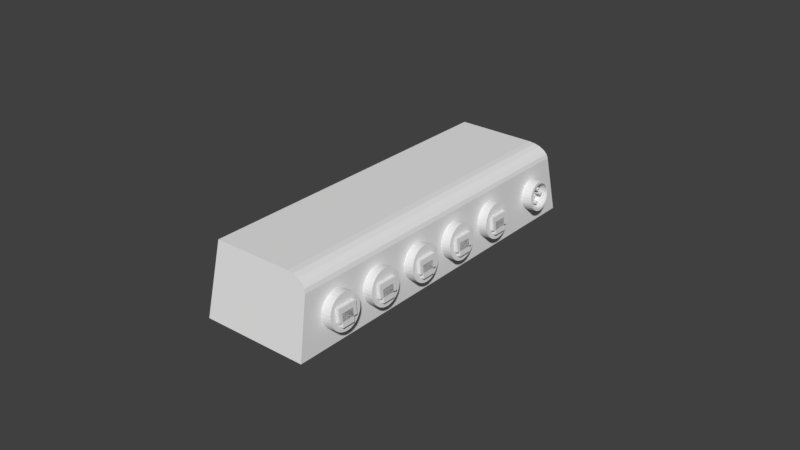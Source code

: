 # Source: gms10_port_expander.blend  (saved by Blender 2.79.0; exported with 4.5.12 LTS)
import bpy
from mathutils import Matrix  # noqa: F401  (used for matrix-valued properties, if any)

bpy.ops.wm.read_factory_settings(use_empty=True)
scene = bpy.context.scene
scene.name = 'Scene'

# ---- collections
col_collection_1 = bpy.data.collections.new('Collection 1'); scene.collection.children.link(col_collection_1)

# ---- world
world_world = bpy.data.worlds.new('World'); scene.world = world_world
world_world.color = (0.05088, 0.05088, 0.05088)
world_world.use_sun_shadow = False
world_world.sun_shadow_jitter_overblur = 0.0
world_world.cycles.sampling_method = 'MANUAL'

# ---- meshes
me_cylinder = bpy.data.meshes.new('Cylinder')
me_cylinder.from_pydata([(0.4249, 0.121, -1.189), (0.4249, -0.6236, -1.189), (0.4249, 0.121, -0.444), (0.4249, -0.6236, -0.444), (-0.3197, 0.121, -1.189), (-0.3197, -0.6236, -1.189), (-0.3197, 0.121, -0.444), (-0.3197, -0.6236, -0.444), (0.4249, 0.121, -1.189), (0.4249, 0.121, -0.444), (-0.3197, 0.121, -1.189), (-0.3197, 0.121, -0.444), (0.6252, 0.4254, -1.189), (0.6252, -0.3192, -1.189), (0.6252, 0.4254, -0.444), (0.6252, -0.3192, -0.444), (-0.5424, 0.4254, -1.189), (-0.5424, -0.3192, -1.189), (-0.5424, 0.4254, -0.444), (-0.5424, -0.3192, -0.444), (-0.3197, -0.3192, -0.444), (-0.3197, -0.3192, -1.189), (0.4249, -0.3192, -1.189), (0.4249, -0.3192, -0.444), (-0.01543, -0.3192, -0.444), (0.1206, -0.3192, -1.189), (0.0, 1.0, -1.0), (0.0, 1.0, 1.0), (0.1951, 0.9808, -1.0), (0.1951, 0.9808, 1.0), (0.3827, 0.9239, -1.0), (0.3827, 0.9239, 1.0), (0.5556, 0.8315, -1.0), (0.5556, 0.8315, 1.0), (0.7071, 0.7071, -1.0), (0.7071, 0.7071, 1.0), (0.8315, 0.5556, -1.0), (0.8315, 0.5556, 1.0), (0.9239, 0.3827, -1.0), (0.9239, 0.3827, 1.0), (0.9808, 0.1951, -1.0), (0.9808, 0.1951, 1.0), (1.0, 7.55e-08, -1.0), (1.0, 7.55e-08, 1.0), (0.9808, -0.1951, -1.0), (0.9808, -0.1951, 1.0), (0.9239, -0.3827, -1.0), (0.9239, -0.3827, 1.0), (0.8315, -0.5556, -1.0), (0.8315, -0.5556, 1.0), (0.7071, -0.7071, -1.0), (0.7071, -0.7071, 1.0), (0.5556, -0.8315, -1.0), (0.5556, -0.8315, 1.0), (0.3827, -0.9239, -1.0), (0.3827, -0.9239, 1.0), (0.1951, -0.9808, -1.0), (0.1951, -0.9808, 1.0), (-3.258e-07, -1.0, -1.0), (-3.258e-07, -1.0, 1.0), (-0.1951, -0.9808, -1.0), (-0.1951, -0.9808, 1.0), (-0.3827, -0.9239, -1.0), (-0.3827, -0.9239, 1.0), (-0.5556, -0.8315, -1.0), (-0.5556, -0.8315, 1.0), (-0.7071, -0.7071, -1.0), (-0.7071, -0.7071, 1.0), (-0.8315, -0.5556, -1.0), (-0.8315, -0.5556, 1.0), (-0.9239, -0.3827, -1.0), (-0.9239, -0.3827, 1.0), (-0.9808, -0.1951, -1.0), (-0.9808, -0.1951, 1.0), (-1.0, 9.656e-07, -1.0), (-1.0, 9.656e-07, 1.0), (-0.9808, 0.1951, -1.0), (-0.9808, 0.1951, 1.0), (-0.9239, 0.3827, -1.0), (-0.9239, 0.3827, 1.0), (-0.8315, 0.5556, -1.0), (-0.8315, 0.5556, 1.0), (-0.7071, 0.7071, -1.0), (-0.7071, 0.7071, 1.0), (-0.5556, 0.8315, -1.0), (-0.5556, 0.8315, 1.0), (-0.3827, 0.9239, -1.0), (-0.3827, 0.9239, 1.0), (-0.1951, 0.9808, -1.0), (-0.1951, 0.9808, 1.0), (-0.5424, -0.3192, -1.0), (-0.5424, -0.1307, -1.0), (-0.5424, 0.4254, -1.0), (-0.3197, 0.121, -1.0), (-0.3197, -0.6236, -1.0), (-0.3197, -0.3192, -1.0), (0.4249, -0.6236, -1.0), (0.6252, 0.4254, -1.0), (0.4249, 0.121, -1.0), (0.6252, -0.3192, -1.0), (0.4249, -0.3192, -1.0), (-15.95, 0.4474, -0.9303), (-15.95, 0.4474, 0.8366), (-15.93, 0.4457, -0.9303), (-15.93, 0.4457, 0.8366), (-15.92, 0.4407, -0.9303), (-15.92, 0.4407, 0.8366), (-15.9, 0.4326, -0.9303), (-15.9, 0.4326, 0.8366), (-15.89, 0.4217, -0.9303), (-15.89, 0.4217, 0.8366), (-15.88, 0.4084, -0.9303), (-15.88, 0.4084, 0.8366), (-15.87, 0.3933, -0.9303), (-15.87, 0.3933, 0.8366), (-15.86, 0.3768, -0.9303), (-15.86, 0.3768, 0.8366), (-15.86, 0.3597, -0.9303), (-15.86, 0.3597, 0.8366), (-15.86, 0.3426, -0.9303), (-15.86, 0.3426, 0.8366), (-15.87, 0.3262, -0.9303), (-15.87, 0.3262, 0.8366), (-15.88, 0.311, -0.9303), (-15.88, 0.311, 0.8366), (-15.89, 0.2977, -0.9303), (-15.89, 0.2977, 0.8366), (-15.9, 0.2868, -0.9303), (-15.9, 0.2868, 0.8366), (-15.92, 0.2787, -0.9303), (-15.92, 0.2787, 0.8366), (-15.93, 0.2737, -0.9303), (-15.93, 0.2737, 0.8366), (-15.95, 0.272, -0.9303), (-15.95, 0.272, 0.8366), (-15.97, 0.2737, -0.9303), (-15.97, 0.2737, 0.8366), (-15.98, 0.2787, -0.9303), (-15.98, 0.2787, 0.8366), (-16.0, 0.2868, -0.9303), (-16.0, 0.2868, 0.8366), (-16.01, 0.2977, -0.9303), (-16.01, 0.2977, 0.8366), (-16.02, 0.311, -0.9303), (-16.02, 0.311, 0.8366), (-16.03, 0.3262, -0.9303), (-16.03, 0.3262, 0.8366), (-16.04, 0.3426, -0.9303), (-16.04, 0.3426, 0.8366), (-16.04, 0.3597, -0.9303), (-16.04, 0.3597, 0.8366), (-16.04, 0.3768, -0.9303), (-16.04, 0.3768, 0.8366), (-16.03, 0.3933, -0.9303), (-16.03, 0.3933, 0.8366), (-16.02, 0.4084, -0.9303), (-16.02, 0.4084, 0.8366), (-16.01, 0.4217, -0.9303), (-16.01, 0.4217, 0.8366), (-16.0, 0.4326, -0.9303), (-16.0, 0.4326, 0.8366), (-15.98, 0.4407, -0.9303), (-15.98, 0.4407, 0.8366), (-15.97, 0.4457, -0.9303), (-15.97, 0.4457, 0.8366), (-15.88, 0.8541, -1.055), (-15.88, 0.8541, 0.6521), (-15.72, 0.8377, -1.055), (-15.72, 0.8377, 0.6521), (-15.55, 0.7891, -1.055), (-15.55, 0.7891, 0.6521), (-15.41, 0.7102, -1.055), (-15.41, 0.7102, 0.6521), (-15.28, 0.6041, -1.055), (-15.28, 0.6041, 0.6521), (-15.17, 0.4747, -1.055), (-15.17, 0.4747, 0.6521), (-15.09, 0.3271, -1.055), (-15.09, 0.3271, 0.6521), (-15.04, 0.1669, -1.055), (-15.04, 0.1669, 0.6521), (-15.03, 0.0003772, -1.055), (-15.03, 0.0003772, 0.6521), (-15.04, -0.1662, -1.055), (-15.04, -0.1662, 0.6521), (-15.09, -0.3263, -1.055), (-15.09, -0.3263, 0.6521), (-15.17, -0.4739, -1.055), (-15.17, -0.4739, 0.6521), (-15.28, -0.6033, -1.055), (-15.28, -0.6033, 0.6521), (-15.41, -0.7095, -1.055), (-15.41, -0.7095, 0.6521), (-15.55, -0.7884, -1.055), (-15.55, -0.7884, 0.6521), (-15.72, -0.8369, -1.055), (-15.72, -0.8369, 0.6521), (-15.88, -0.8533, -1.055), (-15.88, -0.8533, 0.6521), (-16.05, -0.8369, -1.055), (-16.05, -0.8369, 0.6521), (-16.21, -0.7884, -1.055), (-16.21, -0.7884, 0.6521), (-16.36, -0.7095, -1.055), (-16.36, -0.7095, 0.6521), (-16.49, -0.6033, -1.055), (-16.49, -0.6033, 0.6521), (-16.59, -0.4739, -1.055), (-16.59, -0.4739, 0.6521), (-16.67, -0.3263, -1.055), (-16.67, -0.3263, 0.6521), (-16.72, -0.1662, -1.055), (-16.72, -0.1662, 0.6521), (-16.74, 0.000378, -1.055), (-16.74, 0.0003779, 0.6521), (-16.72, 0.1669, -1.055), (-16.72, 0.1669, 0.6521), (-16.67, 0.3271, -1.055), (-16.67, 0.3271, 0.6521), (-16.59, 0.4747, -1.055), (-16.59, 0.4747, 0.6521), (-16.49, 0.6041, -1.055), (-16.49, 0.6041, 0.6521), (-16.36, 0.7102, -1.055), (-16.36, 0.7102, 0.6521), (-16.21, 0.7891, -1.055), (-16.21, 0.7891, 0.6521), (-16.05, 0.8377, -1.055), (-16.05, 0.8377, 0.6521), (-15.32, -0.4041, 0.6521), (-15.32, -0.4041, -1.055), (-15.91, 0.6946, 0.6521), (-15.91, 0.6946, -1.055), (-16.05, 0.681, 0.6521), (-16.05, 0.681, -1.055), (-16.18, 0.6408, 0.6521), (-16.18, 0.6408, -1.055), (-16.56, -0.282, 0.6521), (-16.56, -0.282, -1.055), (-16.5, -0.4041, 0.6521), (-16.5, -0.4041, -1.055), (-16.6, -0.1495, 0.6521), (-16.6, -0.1495, -1.055), (-16.41, -0.5111, 0.6521), (-16.41, -0.5111, -1.055), (-16.05, -0.7044, 0.6521), (-16.05, -0.7044, -1.055), (-15.91, -0.718, 0.6521), (-15.91, -0.718, -1.055), (-16.18, -0.6642, 0.6521), (-16.18, -0.6642, -1.055), (-15.22, 0.1261, 0.6521), (-15.22, 0.1261, -1.055), (-15.52, 0.5756, 0.6521), (-15.52, 0.5756, -1.055), (-15.2, -0.0117, 0.6521), (-15.2, -0.0117, -1.055), (-15.26, 0.2586, 0.6521), (-15.26, 0.2586, -1.055), (-15.77, -0.7044, 0.6521), (-15.77, -0.7044, -1.055), (-16.41, 0.4877, 0.6521), (-16.41, 0.4877, -1.055), (-16.3, 0.5756, 0.6521), (-16.3, 0.5756, -1.055), (-16.5, 0.3807, 0.6521), (-16.5, 0.3807, -1.055), (-15.22, -0.1495, 0.6521), (-15.22, -0.1495, -1.055), (-15.52, -0.599, 0.6521), (-15.52, -0.599, -1.055), (-15.41, -0.5111, 0.6521), (-15.41, -0.5111, -1.055), (-15.26, -0.282, 0.6521), (-15.26, -0.282, -1.055), (-16.62, -0.0117, 0.6521), (-16.62, -0.0117, -1.055), (-16.3, -0.599, 0.6521), (-16.3, -0.599, -1.055), (-16.6, 0.1261, 0.6521), (-16.6, 0.1261, -1.055), (-15.41, 0.4877, 0.6521), (-15.41, 0.4877, -1.055), (-15.64, -0.6642, 0.6521), (-15.64, -0.6642, -1.055), (-15.32, 0.3807, 0.6521), (-15.32, 0.3807, -1.055), (-16.56, 0.2586, 0.6521), (-16.56, 0.2586, -1.055), (-15.64, 0.6408, 0.6521), (-15.64, 0.6408, -1.055), (-15.77, 0.681, 0.6521), (-15.77, 0.681, -1.055), (-18.24, -1.201, 5.755), (-17.46, 2.812, 5.173), (-18.24, -1.738, -0.3815), (2.53, -1.201, 5.755), (1.753, 2.812, 5.173), (2.53, -1.738, -0.3815), (-17.46, 2.414, 0.624), (-17.6, 1.57, -0.4821), (-17.47, 2.347, 0.2763), (-17.49, 2.213, -0.03514), (-17.52, 2.027, -0.2798), (-17.56, 1.805, -0.4338), (1.896, 1.57, -0.4821), (1.753, 2.414, 0.624), (1.852, 1.805, -0.4338), (1.812, 2.027, -0.2798), (1.781, 2.213, -0.03514), (1.76, 2.347, 0.2763), (-15.56, 0.08761, -0.8988), (-15.56, 0.08761, 0.868), (-15.55, 0.08593, -0.8988), (-15.55, 0.08593, 0.868), (-15.53, 0.08094, -0.8988), (-15.53, 0.08094, 0.868), (-15.52, 0.07283, -0.8988), (-15.52, 0.07283, 0.868), (-15.5, 0.06193, -0.8988), (-15.5, 0.06193, 0.868), (-15.49, 0.04865, -0.8988), (-15.49, 0.04865, 0.868), (-15.48, 0.03349, -0.8988), (-15.48, 0.03349, 0.868), (-15.48, 0.01704, -0.8988), (-15.48, 0.01704, 0.868), (-15.48, -5.846e-05, -0.8988), (-15.48, -5.847e-05, 0.868), (-15.48, -0.01716, -0.8988), (-15.48, -0.01716, 0.868), (-15.48, -0.03361, -0.8988), (-15.48, -0.03361, 0.868), (-15.49, -0.04876, -0.8988), (-15.49, -0.04876, 0.868), (-15.5, -0.06205, -0.8988), (-15.5, -0.06205, 0.868), (-15.52, -0.07295, -0.8988), (-15.52, -0.07295, 0.868), (-15.53, -0.08105, -0.8988), (-15.53, -0.08105, 0.868), (-15.55, -0.08604, -0.8988), (-15.55, -0.08604, 0.868), (-15.56, -0.08773, -0.8988), (-15.56, -0.08773, 0.868), (-15.58, -0.08604, -0.8988), (-15.58, -0.08604, 0.868), (-15.6, -0.08105, -0.8988), (-15.6, -0.08105, 0.868), (-15.61, -0.07295, -0.8988), (-15.61, -0.07295, 0.868), (-15.63, -0.06205, -0.8988), (-15.63, -0.06205, 0.868), (-15.64, -0.04876, -0.8988), (-15.64, -0.04876, 0.868), (-15.65, -0.03361, -0.8988), (-15.65, -0.03361, 0.868), (-15.65, -0.01716, -0.8988), (-15.65, -0.01716, 0.868), (-15.65, -5.838e-05, -0.8988), (-15.65, -5.839e-05, 0.868), (-15.65, 0.01704, -0.8988), (-15.65, 0.01704, 0.868), (-15.65, 0.03349, -0.8988), (-15.65, 0.03349, 0.868), (-15.64, 0.04865, -0.8988), (-15.64, 0.04865, 0.868), (-15.63, 0.06193, -0.8988), (-15.63, 0.06193, 0.868), (-15.61, 0.07284, -0.8988), (-15.61, 0.07284, 0.868), (-15.6, 0.08094, -0.8988), (-15.6, 0.08094, 0.868), (-15.58, 0.08593, -0.8988), (-15.58, 0.08593, 0.868), (-15.87, -0.3482, -0.8606), (-15.87, -0.3482, 0.9062), (-15.86, -0.3499, -0.8606), (-15.86, -0.3499, 0.9062), (-15.84, -0.3549, -0.8606), (-15.84, -0.3549, 0.9062), (-15.82, -0.363, -0.8606), (-15.82, -0.363, 0.9062), (-15.81, -0.3739, -0.8606), (-15.81, -0.3739, 0.9062), (-15.8, -0.3872, -0.8606), (-15.8, -0.3872, 0.9062), (-15.79, -0.4024, -0.8606), (-15.79, -0.4024, 0.9062), (-15.79, -0.4188, -0.8606), (-15.79, -0.4188, 0.9062), (-15.79, -0.4359, -0.8606), (-15.79, -0.4359, 0.9062), (-15.79, -0.453, -0.8606), (-15.79, -0.453, 0.9062), (-15.79, -0.4695, -0.8606), (-15.79, -0.4695, 0.9062), (-15.8, -0.4846, -0.8606), (-15.8, -0.4846, 0.9062), (-15.81, -0.4979, -0.8606), (-15.81, -0.4979, 0.9062), (-15.82, -0.5088, -0.8606), (-15.82, -0.5088, 0.9062), (-15.84, -0.5169, -0.8606), (-15.84, -0.5169, 0.9062), (-15.86, -0.5219, -0.8606), (-15.86, -0.5219, 0.9062), (-15.87, -0.5236, -0.8606), (-15.87, -0.5236, 0.9062), (-15.89, -0.5219, -0.8606), (-15.89, -0.5219, 0.9062), (-15.91, -0.5169, -0.8606), (-15.91, -0.5169, 0.9062), (-15.92, -0.5088, -0.8606), (-15.92, -0.5088, 0.9062), (-15.94, -0.4979, -0.8606), (-15.94, -0.4979, 0.9062), (-15.95, -0.4846, -0.8606), (-15.95, -0.4846, 0.9062), (-15.95, -0.4695, -0.8606), (-15.95, -0.4695, 0.9062), (-15.96, -0.453, -0.8606), (-15.96, -0.453, 0.9062), (-15.96, -0.4359, -0.8606), (-15.96, -0.4359, 0.9062), (-15.96, -0.4188, -0.8606), (-15.96, -0.4188, 0.9062), (-15.95, -0.4024, -0.8606), (-15.95, -0.4024, 0.9062), (-15.95, -0.3872, -0.8606), (-15.95, -0.3872, 0.9062), (-15.94, -0.3739, -0.8606), (-15.94, -0.3739, 0.9062), (-15.92, -0.363, -0.8606), (-15.92, -0.363, 0.9062), (-15.91, -0.3549, -0.8606), (-15.91, -0.3549, 0.9062), (-15.89, -0.3499, -0.8606), (-15.89, -0.3499, 0.9062), (-16.27, 0.06819, -0.8971), (-16.27, 0.06819, 0.8697), (-16.25, 0.06651, -0.8971), (-16.25, 0.06651, 0.8697), (-16.23, 0.06152, -0.8971), (-16.23, 0.06152, 0.8697), (-16.22, 0.05342, -0.8971), (-16.22, 0.05342, 0.8697), (-16.21, 0.04252, -0.8971), (-16.21, 0.04252, 0.8697), (-16.19, 0.02923, -0.8971), (-16.19, 0.02923, 0.8697), (-16.19, 0.01408, -0.8971), (-16.19, 0.01408, 0.8697), (-16.18, -0.00237, -0.8971), (-16.18, -0.00237, 0.8697), (-16.18, -0.01947, -0.8971), (-16.18, -0.01947, 0.8697), (-16.18, -0.03658, -0.8971), (-16.18, -0.03658, 0.8697), (-16.19, -0.05302, -0.8971), (-16.19, -0.05302, 0.8697), (-16.19, -0.06818, -0.8971), (-16.19, -0.06818, 0.8697), (-16.21, -0.08146, -0.8971), (-16.21, -0.08146, 0.8697), (-16.22, -0.09237, -0.8971), (-16.22, -0.09237, 0.8697), (-16.23, -0.1005, -0.8971), (-16.23, -0.1005, 0.8697), (-16.25, -0.1055, -0.8971), (-16.25, -0.1055, 0.8697), (-16.27, -0.1071, -0.8971), (-16.27, -0.1071, 0.8697), (-16.28, -0.1055, -0.8971), (-16.28, -0.1055, 0.8697), (-16.3, -0.1005, -0.8971), (-16.3, -0.1005, 0.8697), (-16.32, -0.09237, -0.8971), (-16.32, -0.09237, 0.8697), (-16.33, -0.08146, -0.8971), (-16.33, -0.08146, 0.8697), (-16.34, -0.06818, -0.8971), (-16.34, -0.06818, 0.8697), (-16.35, -0.05302, -0.8971), (-16.35, -0.05302, 0.8697), (-16.35, -0.03658, -0.8971), (-16.35, -0.03658, 0.8697), (-16.36, -0.01947, -0.8971), (-16.36, -0.01947, 0.8697), (-16.35, -0.00237, -0.8971), (-16.35, -0.00237, 0.8697), (-16.35, 0.01408, -0.8971), (-16.35, 0.01408, 0.8697), (-16.34, 0.02923, -0.8971), (-16.34, 0.02923, 0.8697), (-16.33, 0.04252, -0.8971), (-16.33, 0.04252, 0.8697), (-16.32, 0.05342, -0.8971), (-16.32, 0.05342, 0.8697), (-16.3, 0.06152, -0.8971), (-16.3, 0.06152, 0.8697), (-16.28, 0.06651, -0.8971), (-16.28, 0.06651, 0.8697), (-2.415, 0.121, -1.189), (-2.415, -0.6236, -1.189), (-2.415, 0.121, -0.444), (-2.415, -0.6236, -0.444), (-3.159, 0.121, -1.189), (-3.159, -0.6236, -1.189), (-3.159, 0.121, -0.444), (-3.159, -0.6236, -0.444), (-2.415, 0.121, -1.189), (-2.415, 0.121, -0.444), (-3.159, 0.121, -1.189), (-3.159, 0.121, -0.444), (-2.215, 0.4254, -1.189), (-2.215, -0.3192, -1.189), (-2.215, 0.4254, -0.444), (-2.215, -0.3192, -0.444), (-3.382, 0.4254, -1.189), (-3.382, -0.3192, -1.189), (-3.382, 0.4254, -0.444), (-3.382, -0.3192, -0.444), (-3.159, -0.3192, -0.444), (-3.159, -0.3192, -1.189), (-2.415, -0.3192, -1.189), (-2.415, -0.3192, -0.444), (-2.855, -0.3192, -0.444), (-2.719, -0.3192, -1.189), (-2.84, 1.0, -1.0), (-2.84, 1.0, 1.0), (-2.645, 0.9808, -1.0), (-2.645, 0.9808, 1.0), (-2.457, 0.9239, -1.0), (-2.457, 0.9239, 1.0), (-2.284, 0.8315, -1.0), (-2.284, 0.8315, 1.0), (-2.133, 0.7071, -1.0), (-2.133, 0.7071, 1.0), (-2.008, 0.5556, -1.0), (-2.008, 0.5556, 1.0), (-1.916, 0.3827, -1.0), (-1.916, 0.3827, 1.0), (-1.859, 0.1951, -1.0), (-1.859, 0.1951, 1.0), (-1.84, 1.426e-07, -1.0), (-1.84, 1.277e-07, 1.0), (-1.859, -0.1951, -1.0), (-1.859, -0.1951, 1.0), (-1.916, -0.3827, -1.0), (-1.916, -0.3827, 1.0), (-2.008, -0.5556, -1.0), (-2.008, -0.5556, 1.0), (-2.133, -0.7071, -1.0), (-2.133, -0.7071, 1.0), (-2.284, -0.8315, -1.0), (-2.284, -0.8315, 1.0), (-2.457, -0.9239, -1.0), (-2.457, -0.9239, 1.0), (-2.645, -0.9808, -1.0), (-2.645, -0.9808, 1.0), (-2.84, -1.0, -1.0), (-2.84, -1.0, 1.0), (-3.035, -0.9808, -1.0), (-3.035, -0.9808, 1.0), (-3.222, -0.9239, -1.0), (-3.222, -0.9239, 1.0), (-3.395, -0.8315, -1.0), (-3.395, -0.8315, 1.0), (-3.547, -0.7071, -1.0), (-3.547, -0.7071, 1.0), (-3.671, -0.5556, -1.0), (-3.671, -0.5556, 1.0), (-3.764, -0.3827, -1.0), (-3.764, -0.3827, 1.0), (-3.821, -0.1951, -1.0), (-3.821, -0.1951, 1.0), (-3.84, 1.033e-06, -1.0), (-3.84, 1.018e-06, 1.0), (-3.821, 0.1951, -1.0), (-3.821, 0.1951, 1.0), (-3.764, 0.3827, -1.0), (-3.764, 0.3827, 1.0), (-3.671, 0.5556, -1.0), (-3.671, 0.5556, 1.0), (-3.547, 0.7071, -1.0), (-3.547, 0.7071, 1.0), (-3.395, 0.8315, -1.0), (-3.395, 0.8315, 1.0), (-3.222, 0.9239, -1.0), (-3.222, 0.9239, 1.0), (-3.035, 0.9808, -1.0), (-3.035, 0.9808, 1.0), (-3.382, -0.3192, -1.0), (-3.382, -0.1307, -1.0), (-3.382, 0.4254, -1.0), (-3.159, 0.121, -1.0), (-3.159, -0.6236, -1.0), (-3.159, -0.3192, -1.0), (-2.415, -0.6236, -1.0), (-2.215, 0.4254, -1.0), (-2.415, 0.121, -1.0), (-2.215, -0.3192, -1.0), (-2.415, -0.3192, -1.0), (-5.428, 0.121, -1.189), (-5.428, -0.6236, -1.189), (-5.428, 0.121, -0.444), (-5.428, -0.6236, -0.444), (-6.173, 0.121, -1.189), (-6.173, -0.6236, -1.189), (-6.173, 0.121, -0.444), (-6.173, -0.6236, -0.444), (-5.428, 0.121, -1.189), (-5.428, 0.121, -0.444), (-6.173, 0.121, -1.189), (-6.173, 0.121, -0.444), (-5.228, 0.4254, -1.189), (-5.228, -0.3192, -1.189), (-5.228, 0.4254, -0.444), (-5.228, -0.3192, -0.444), (-6.395, 0.4254, -1.189), (-6.395, -0.3192, -1.189), (-6.395, 0.4254, -0.444), (-6.395, -0.3192, -0.444), (-6.173, -0.3192, -0.444), (-6.173, -0.3192, -1.189), (-5.428, -0.3192, -1.189), (-5.428, -0.3192, -0.444), (-5.868, -0.3192, -0.444), (-5.732, -0.3192, -1.189), (-5.853, 1.0, -1.0), (-5.853, 1.0, 1.0), (-5.658, 0.9808, -1.0), (-5.658, 0.9808, 1.0), (-5.47, 0.9239, -1.0), (-5.47, 0.9239, 1.0), (-5.297, 0.8315, -1.0), (-5.297, 0.8315, 1.0), (-5.146, 0.7071, -1.0), (-5.146, 0.7071, 1.0), (-5.021, 0.5556, -1.0), (-5.021, 0.5556, 1.0), (-4.929, 0.3827, -1.0), (-4.929, 0.3827, 1.0), (-4.872, 0.1951, -1.0), (-4.872, 0.1951, 1.0), (-4.853, 1.426e-07, -1.0), (-4.853, 1.277e-07, 1.0), (-4.872, -0.1951, -1.0), (-4.872, -0.1951, 1.0), (-4.929, -0.3827, -1.0), (-4.929, -0.3827, 1.0), (-5.021, -0.5556, -1.0), (-5.021, -0.5556, 1.0), (-5.146, -0.7071, -1.0), (-5.146, -0.7071, 1.0), (-5.297, -0.8315, -1.0), (-5.297, -0.8315, 1.0), (-5.47, -0.9239, -1.0), (-5.47, -0.9239, 1.0), (-5.658, -0.9808, -1.0), (-5.658, -0.9808, 1.0), (-5.853, -1.0, -1.0), (-5.853, -1.0, 1.0), (-6.048, -0.9808, -1.0), (-6.048, -0.9808, 1.0), (-6.236, -0.9239, -1.0), (-6.236, -0.9239, 1.0), (-6.408, -0.8315, -1.0), (-6.408, -0.8315, 1.0), (-6.56, -0.7071, -1.0), (-6.56, -0.7071, 1.0), (-6.684, -0.5556, -1.0), (-6.684, -0.5556, 1.0), (-6.777, -0.3827, -1.0), (-6.777, -0.3827, 1.0), (-6.834, -0.1951, -1.0), (-6.834, -0.1951, 1.0), (-6.853, 1.033e-06, -1.0), (-6.853, 1.018e-06, 1.0), (-6.834, 0.1951, -1.0), (-6.834, 0.1951, 1.0), (-6.777, 0.3827, -1.0), (-6.777, 0.3827, 1.0), (-6.684, 0.5556, -1.0), (-6.684, 0.5556, 1.0), (-6.56, 0.7071, -1.0), (-6.56, 0.7071, 1.0), (-6.408, 0.8315, -1.0), (-6.408, 0.8315, 1.0), (-6.236, 0.9239, -1.0), (-6.236, 0.9239, 1.0), (-6.048, 0.9808, -1.0), (-6.048, 0.9808, 1.0), (-6.395, -0.3192, -1.0), (-6.395, -0.1307, -1.0), (-6.395, 0.4254, -1.0), (-6.173, 0.121, -1.0), (-6.173, -0.6236, -1.0), (-6.173, -0.3192, -1.0), (-5.428, -0.6236, -1.0), (-5.228, 0.4254, -1.0), (-5.428, 0.121, -1.0), (-5.228, -0.3192, -1.0), (-5.428, -0.3192, -1.0), (-8.39, 0.121, -1.189), (-8.39, -0.6236, -1.189), (-8.39, 0.121, -0.444), (-8.39, -0.6236, -0.444), (-9.134, 0.121, -1.189), (-9.134, -0.6236, -1.189), (-9.134, 0.121, -0.444), (-9.134, -0.6236, -0.444), (-8.39, 0.121, -1.189), (-8.39, 0.121, -0.444), (-9.134, 0.121, -1.189), (-9.134, 0.121, -0.444), (-8.189, 0.4254, -1.189), (-8.189, -0.3192, -1.189), (-8.189, 0.4254, -0.444), (-8.189, -0.3192, -0.444), (-9.357, 0.4254, -1.189), (-9.357, -0.3192, -1.189), (-9.357, 0.4254, -0.444), (-9.357, -0.3192, -0.444), (-9.134, -0.3192, -0.444), (-9.134, -0.3192, -1.189), (-8.39, -0.3192, -1.189), (-8.39, -0.3192, -0.444), (-8.83, -0.3192, -0.444), (-8.694, -0.3192, -1.189), (-8.814, 1.0, -1.0), (-8.814, 1.0, 1.0), (-8.619, 0.9808, -1.0), (-8.619, 0.9808, 1.0), (-8.432, 0.9239, -1.0), (-8.432, 0.9239, 1.0), (-8.259, 0.8315, -1.0), (-8.259, 0.8315, 1.0), (-8.107, 0.7071, -1.0), (-8.107, 0.7071, 1.0), (-7.983, 0.5556, -1.0), (-7.983, 0.5556, 1.0), (-7.891, 0.3827, -1.0), (-7.891, 0.3827, 1.0), (-7.834, 0.1951, -1.0), (-7.834, 0.1951, 1.0), (-7.814, 1.426e-07, -1.0), (-7.814, 1.277e-07, 1.0), (-7.834, -0.1951, -1.0), (-7.834, -0.1951, 1.0), (-7.891, -0.3827, -1.0), (-7.891, -0.3827, 1.0), (-7.983, -0.5556, -1.0), (-7.983, -0.5556, 1.0), (-8.107, -0.7071, -1.0), (-8.107, -0.7071, 1.0), (-8.259, -0.8315, -1.0), (-8.259, -0.8315, 1.0), (-8.432, -0.9239, -1.0), (-8.432, -0.9239, 1.0), (-8.619, -0.9808, -1.0), (-8.619, -0.9808, 1.0), (-8.814, -1.0, -1.0), (-8.814, -1.0, 1.0), (-9.009, -0.9808, -1.0), (-9.009, -0.9808, 1.0), (-9.197, -0.9239, -1.0), (-9.197, -0.9239, 1.0), (-9.37, -0.8315, -1.0), (-9.37, -0.8315, 1.0), (-9.522, -0.7071, -1.0), (-9.522, -0.7071, 1.0), (-9.646, -0.5556, -1.0), (-9.646, -0.5556, 1.0), (-9.738, -0.3827, -1.0), (-9.738, -0.3827, 1.0), (-9.795, -0.1951, -1.0), (-9.795, -0.1951, 1.0), (-9.814, 1.033e-06, -1.0), (-9.814, 1.018e-06, 1.0), (-9.795, 0.1951, -1.0), (-9.795, 0.1951, 1.0), (-9.738, 0.3827, -1.0), (-9.738, 0.3827, 1.0), (-9.646, 0.5556, -1.0), (-9.646, 0.5556, 1.0), (-9.522, 0.7071, -1.0), (-9.522, 0.7071, 1.0), (-9.37, 0.8315, -1.0), (-9.37, 0.8315, 1.0), (-9.197, 0.9239, -1.0), (-9.197, 0.9239, 1.0), (-9.009, 0.9808, -1.0), (-9.009, 0.9808, 1.0), (-9.357, -0.3192, -1.0), (-9.357, -0.1307, -1.0), (-9.357, 0.4254, -1.0), (-9.134, 0.121, -1.0), (-9.134, -0.6236, -1.0), (-9.134, -0.3192, -1.0), (-8.39, -0.6236, -1.0), (-8.189, 0.4254, -1.0), (-8.39, 0.121, -1.0), (-8.189, -0.3192, -1.0), (-8.39, -0.3192, -1.0), (-11.5, 0.121, -1.189), (-11.5, -0.6236, -1.189), (-11.5, 0.121, -0.444), (-11.5, -0.6236, -0.444), (-12.24, 0.121, -1.189), (-12.24, -0.6236, -1.189), (-12.24, 0.121, -0.444), (-12.24, -0.6236, -0.444), (-11.5, 0.121, -1.189), (-11.5, 0.121, -0.444), (-12.24, 0.121, -1.189), (-12.24, 0.121, -0.444), (-11.3, 0.4254, -1.189), (-11.3, -0.3192, -1.189), (-11.3, 0.4254, -0.444), (-11.3, -0.3192, -0.444), (-12.46, 0.4254, -1.189), (-12.46, -0.3192, -1.189), (-12.46, 0.4254, -0.444), (-12.46, -0.3192, -0.444), (-12.24, -0.3192, -0.444), (-12.24, -0.3192, -1.189), (-11.5, -0.3192, -1.189), (-11.5, -0.3192, -0.444), (-11.94, -0.3192, -0.444), (-11.8, -0.3192, -1.189), (-11.92, 1.0, -1.0), (-11.92, 1.0, 1.0), (-11.73, 0.9808, -1.0), (-11.73, 0.9808, 1.0), (-11.54, 0.9239, -1.0), (-11.54, 0.9239, 1.0), (-11.37, 0.8315, -1.0), (-11.37, 0.8315, 1.0), (-11.21, 0.7071, -1.0), (-11.21, 0.7071, 1.0), (-11.09, 0.5556, -1.0), (-11.09, 0.5556, 1.0), (-11.0, 0.3827, -1.0), (-11.0, 0.3827, 1.0), (-10.94, 0.1951, -1.0), (-10.94, 0.1951, 1.0), (-10.92, 1.426e-07, -1.0), (-10.92, 1.277e-07, 1.0), (-10.94, -0.1951, -1.0), (-10.94, -0.1951, 1.0), (-11.0, -0.3827, -1.0), (-11.0, -0.3827, 1.0), (-11.09, -0.5556, -1.0), (-11.09, -0.5556, 1.0), (-11.21, -0.7071, -1.0), (-11.21, -0.7071, 1.0), (-11.37, -0.8315, -1.0), (-11.37, -0.8315, 1.0), (-11.54, -0.9239, -1.0), (-11.54, -0.9239, 1.0), (-11.73, -0.9808, -1.0), (-11.73, -0.9808, 1.0), (-11.92, -1.0, -1.0), (-11.92, -1.0, 1.0), (-12.12, -0.9808, -1.0), (-12.12, -0.9808, 1.0), (-12.3, -0.9239, -1.0), (-12.3, -0.9239, 1.0), (-12.48, -0.8315, -1.0), (-12.48, -0.8315, 1.0), (-12.63, -0.7071, -1.0), (-12.63, -0.7071, 1.0), (-12.75, -0.5556, -1.0), (-12.75, -0.5556, 1.0), (-12.85, -0.3827, -1.0), (-12.85, -0.3827, 1.0), (-12.9, -0.1951, -1.0), (-12.9, -0.1951, 1.0), (-12.92, 1.033e-06, -1.0), (-12.92, 1.018e-06, 1.0), (-12.9, 0.1951, -1.0), (-12.9, 0.1951, 1.0), (-12.85, 0.3827, -1.0), (-12.85, 0.3827, 1.0), (-12.75, 0.5556, -1.0), (-12.75, 0.5556, 1.0), (-12.63, 0.7071, -1.0), (-12.63, 0.7071, 1.0), (-12.48, 0.8315, -1.0), (-12.48, 0.8315, 1.0), (-12.3, 0.9239, -1.0), (-12.3, 0.9239, 1.0), (-12.12, 0.9808, -1.0), (-12.12, 0.9808, 1.0), (-12.46, -0.3192, -1.0), (-12.46, -0.1307, -1.0), (-12.46, 0.4254, -1.0), (-12.24, 0.121, -1.0), (-12.24, -0.6236, -1.0), (-12.24, -0.3192, -1.0), (-11.5, -0.6236, -1.0), (-11.3, 0.4254, -1.0), (-11.5, 0.121, -1.0), (-11.3, -0.3192, -1.0), (-11.5, -0.3192, -1.0)], [(20, 11), (10, 21), (11, 9), (8, 10), (22, 8), (90, 91), (95, 90), (100, 99), (523, 514), (513, 524), (514, 512), (511, 513), (525, 511), (593, 594), (598, 593), (603, 602), (624, 615), (614, 625), (615, 613), (612, 614), (626, 612), (694, 695), (699, 694), (704, 703), (725, 716), (715, 726), (716, 714), (713, 715), (727, 713), (795, 796), (800, 795), (805, 804), (826, 817), (816, 827), (817, 815), (814, 816), (828, 814), (896, 897), (901, 896), (906, 905)], [(0, 98, 2, 3, 96, 1), (2, 6, 7, 3), (6, 93, 4, 5, 94, 7), (4, 0, 1, 5), (2, 98, 0, 4, 93, 6), (7, 94, 5, 1, 96, 3), (12, 97, 14, 15, 99, 13), (14, 18, 19, 24, 23, 15), (18, 92, 16, 17, 90, 19), (16, 12, 13, 25, 21, 17), (14, 97, 12, 16, 92, 18), (19, 90, 17, 21, 95, 20, 23, 24), (21, 25, 13, 99, 15, 23, 100, 22), (26, 27, 29, 28), (28, 29, 31, 30), (30, 31, 33, 32), (32, 33, 35, 34), (34, 35, 37, 36), (36, 37, 39, 38), (38, 39, 41, 40), (40, 41, 43, 42), (42, 43, 45, 44), (44, 45, 47, 46), (46, 47, 49, 48), (48, 49, 51, 50), (50, 51, 53, 52), (52, 53, 55, 54), (54, 55, 57, 56), (56, 57, 59, 58), (58, 59, 61, 60), (60, 61, 63, 62), (62, 63, 65, 64), (64, 65, 67, 66), (66, 67, 69, 68), (68, 69, 71, 70), (70, 71, 73, 72), (72, 73, 75, 74), (74, 75, 77, 76), (76, 77, 79, 78), (78, 79, 81, 80), (80, 81, 83, 82), (82, 83, 85, 84), (84, 85, 87, 86), (29, 27, 89, 87, 85, 83, 81, 79, 77, 75, 73, 71, 69, 67, 65, 63, 61, 59, 57, 55, 53, 51, 49, 47, 45, 43, 41, 39, 37, 35, 33, 31), (86, 87, 89, 88), (88, 89, 27, 26), (26, 28, 30, 32, 34, 36, 38, 40, 42, 44, 46, 99, 97, 92, 80, 82, 84, 86, 88), (80, 92, 91, 93, 94, 96, 50, 52, 54, 56, 58, 60, 62, 64, 66, 68, 70, 72, 74, 76, 78), (50, 96, 98, 93, 91, 92, 97, 99, 46, 48), (93, 98, 96, 94), (101, 102, 104, 103), (103, 104, 106, 105), (105, 106, 108, 107), (107, 108, 110, 109), (109, 110, 112, 111), (111, 112, 114, 113), (113, 114, 116, 115), (115, 116, 118, 117), (117, 118, 120, 119), (119, 120, 122, 121), (121, 122, 124, 123), (123, 124, 126, 125), (125, 126, 128, 127), (127, 128, 130, 129), (129, 130, 132, 131), (131, 132, 134, 133), (133, 134, 136, 135), (135, 136, 138, 137), (137, 138, 140, 139), (139, 140, 142, 141), (141, 142, 144, 143), (143, 144, 146, 145), (145, 146, 148, 147), (147, 148, 150, 149), (149, 150, 152, 151), (151, 152, 154, 153), (153, 154, 156, 155), (155, 156, 158, 157), (157, 158, 160, 159), (159, 160, 162, 161), (104, 102, 164, 162, 160, 158, 156, 154, 152, 150, 148, 146, 144, 142, 140, 138, 136, 134, 132, 130, 128, 126, 124, 122, 120, 118, 116, 114, 112, 110, 108, 106), (161, 162, 164, 163), (163, 164, 102, 101), (101, 103, 105, 107, 109, 111, 113, 115, 117, 119, 121, 123, 125, 127, 129, 131, 133, 135, 137, 139, 141, 143, 145, 147, 149, 151, 153, 155, 157, 159, 161, 163), (165, 166, 168, 167), (167, 168, 170, 169), (169, 170, 172, 171), (171, 172, 174, 173), (173, 174, 176, 175), (175, 176, 178, 177), (177, 178, 180, 179), (179, 180, 182, 181), (181, 182, 184, 183), (183, 184, 186, 185), (185, 186, 188, 187), (187, 188, 190, 189), (189, 190, 192, 191), (191, 192, 194, 193), (193, 194, 196, 195), (195, 196, 198, 197), (197, 198, 200, 199), (199, 200, 202, 201), (201, 202, 204, 203), (203, 204, 206, 205), (205, 206, 208, 207), (207, 208, 210, 209), (209, 210, 212, 211), (211, 212, 214, 213), (213, 214, 216, 215), (215, 216, 218, 217), (217, 218, 220, 219), (219, 220, 222, 221), (221, 222, 224, 223), (223, 224, 226, 225), (168, 166, 228, 226, 224, 222, 220, 218, 216, 214, 275, 279, 287, 265, 261, 263, 235, 233, 231, 291, 289, 253, 281, 285, 257, 251, 255, 182, 180, 178, 176, 174, 172, 170), (225, 226, 228, 227), (227, 228, 166, 165), (165, 167, 169, 171, 173, 175, 177, 179, 181, 256, 252, 258, 286, 282, 254, 290, 292, 232, 234, 236, 264, 262, 266, 288, 280, 276, 213, 215, 217, 219, 221, 223, 225, 227), (268, 267, 255, 256), (272, 271, 229, 230), (230, 229, 273, 274), (280, 279, 275, 276), (252, 251, 257, 258), (256, 255, 251, 252), (286, 285, 281, 282), (232, 231, 233, 234), (246, 245, 247, 248), (266, 265, 287, 288), (248, 247, 259, 260), (234, 233, 235, 236), (282, 281, 253, 254), (278, 277, 249, 250), (182, 255, 267, 273, 229, 271, 269, 283, 259, 247, 245, 249, 277, 243, 239, 237, 241, 275, 214, 212, 210, 208, 206, 204, 202, 200, 198, 196, 194, 192, 190, 188, 186, 184), (254, 253, 289, 290), (270, 269, 271, 272), (264, 263, 261, 262), (288, 287, 279, 280), (284, 283, 269, 270), (244, 243, 277, 278), (238, 237, 239, 240), (292, 291, 231, 232), (258, 257, 285, 286), (276, 275, 241, 242), (274, 273, 267, 268), (250, 249, 245, 246), (236, 235, 263, 264), (290, 289, 291, 292), (260, 259, 283, 284), (242, 241, 237, 238), (262, 261, 265, 266), (213, 276, 242, 238, 240, 244, 278, 250, 246, 248, 260, 284, 270, 272, 230, 274, 268, 256, 181, 183, 185, 187, 189, 191, 193, 195, 197, 199, 201, 203, 205, 207, 209, 211), (240, 239, 243, 244), (295, 300, 305, 298), (298, 305, 307, 308, 309, 310, 306, 297, 296), (296, 297, 294, 293), (295, 298, 296, 293), (293, 294, 299, 301, 302, 303, 304, 300, 295), (299, 306, 310, 301), (301, 310, 309, 302), (302, 309, 308, 303), (303, 308, 307, 304), (304, 307, 305, 300), (306, 299, 294, 297), (311, 312, 314, 313), (313, 314, 316, 315), (315, 316, 318, 317), (317, 318, 320, 319), (319, 320, 322, 321), (321, 322, 324, 323), (323, 324, 326, 325), (325, 326, 328, 327), (327, 328, 330, 329), (329, 330, 332, 331), (331, 332, 334, 333), (333, 334, 336, 335), (335, 336, 338, 337), (337, 338, 340, 339), (339, 340, 342, 341), (341, 342, 344, 343), (343, 344, 346, 345), (345, 346, 348, 347), (347, 348, 350, 349), (349, 350, 352, 351), (351, 352, 354, 353), (353, 354, 356, 355), (355, 356, 358, 357), (357, 358, 360, 359), (359, 360, 362, 361), (361, 362, 364, 363), (363, 364, 366, 365), (365, 366, 368, 367), (367, 368, 370, 369), (369, 370, 372, 371), (314, 312, 374, 372, 370, 368, 366, 364, 362, 360, 358, 356, 354, 352, 350, 348, 346, 344, 342, 340, 338, 336, 334, 332, 330, 328, 326, 324, 322, 320, 318, 316), (371, 372, 374, 373), (373, 374, 312, 311), (311, 313, 315, 317, 319, 321, 323, 325, 327, 329, 331, 333, 335, 337, 339, 341, 343, 345, 347, 349, 351, 353, 355, 357, 359, 361, 363, 365, 367, 369, 371, 373), (375, 376, 378, 377), (377, 378, 380, 379), (379, 380, 382, 381), (381, 382, 384, 383), (383, 384, 386, 385), (385, 386, 388, 387), (387, 388, 390, 389), (389, 390, 392, 391), (391, 392, 394, 393), (393, 394, 396, 395), (395, 396, 398, 397), (397, 398, 400, 399), (399, 400, 402, 401), (401, 402, 404, 403), (403, 404, 406, 405), (405, 406, 408, 407), (407, 408, 410, 409), (409, 410, 412, 411), (411, 412, 414, 413), (413, 414, 416, 415), (415, 416, 418, 417), (417, 418, 420, 419), (419, 420, 422, 421), (421, 422, 424, 423), (423, 424, 426, 425), (425, 426, 428, 427), (427, 428, 430, 429), (429, 430, 432, 431), (431, 432, 434, 433), (433, 434, 436, 435), (378, 376, 438, 436, 434, 432, 430, 428, 426, 424, 422, 420, 418, 416, 414, 412, 410, 408, 406, 404, 402, 400, 398, 396, 394, 392, 390, 388, 386, 384, 382, 380), (435, 436, 438, 437), (437, 438, 376, 375), (375, 377, 379, 381, 383, 385, 387, 389, 391, 393, 395, 397, 399, 401, 403, 405, 407, 409, 411, 413, 415, 417, 419, 421, 423, 425, 427, 429, 431, 433, 435, 437), (439, 440, 442, 441), (441, 442, 444, 443), (443, 444, 446, 445), (445, 446, 448, 447), (447, 448, 450, 449), (449, 450, 452, 451), (451, 452, 454, 453), (453, 454, 456, 455), (455, 456, 458, 457), (457, 458, 460, 459), (459, 460, 462, 461), (461, 462, 464, 463), (463, 464, 466, 465), (465, 466, 468, 467), (467, 468, 470, 469), (469, 470, 472, 471), (471, 472, 474, 473), (473, 474, 476, 475), (475, 476, 478, 477), (477, 478, 480, 479), (479, 480, 482, 481), (481, 482, 484, 483), (483, 484, 486, 485), (485, 486, 488, 487), (487, 488, 490, 489), (489, 490, 492, 491), (491, 492, 494, 493), (493, 494, 496, 495), (495, 496, 498, 497), (497, 498, 500, 499), (442, 440, 502, 500, 498, 496, 494, 492, 490, 488, 486, 484, 482, 480, 478, 476, 474, 472, 470, 468, 466, 464, 462, 460, 458, 456, 454, 452, 450, 448, 446, 444), (499, 500, 502, 501), (501, 502, 440, 439), (439, 441, 443, 445, 447, 449, 451, 453, 455, 457, 459, 461, 463, 465, 467, 469, 471, 473, 475, 477, 479, 481, 483, 485, 487, 489, 491, 493, 495, 497, 499, 501), (503, 601, 505, 506, 599, 504), (505, 509, 510, 506), (509, 596, 507, 508, 597, 510), (507, 503, 504, 508), (505, 601, 503, 507, 596, 509), (510, 597, 508, 504, 599, 506), (515, 600, 517, 518, 602, 516), (517, 521, 522, 527, 526, 518), (521, 595, 519, 520, 593, 522), (519, 515, 516, 528, 524, 520), (517, 600, 515, 519, 595, 521), (522, 593, 520, 524, 598, 523, 526, 527), (524, 528, 516, 602, 518, 526, 603, 525), (529, 530, 532, 531), (531, 532, 534, 533), (533, 534, 536, 535), (535, 536, 538, 537), (537, 538, 540, 539), (539, 540, 542, 541), (541, 542, 544, 543), (543, 544, 546, 545), (545, 546, 548, 547), (547, 548, 550, 549), (549, 550, 552, 551), (551, 552, 554, 553), (553, 554, 556, 555), (555, 556, 558, 557), (557, 558, 560, 559), (559, 560, 562, 561), (561, 562, 564, 563), (563, 564, 566, 565), (565, 566, 568, 567), (567, 568, 570, 569), (569, 570, 572, 571), (571, 572, 574, 573), (573, 574, 576, 575), (575, 576, 578, 577), (577, 578, 580, 579), (579, 580, 582, 581), (581, 582, 584, 583), (583, 584, 586, 585), (585, 586, 588, 587), (587, 588, 590, 589), (532, 530, 592, 590, 588, 586, 584, 582, 580, 578, 576, 574, 572, 570, 568, 566, 564, 562, 560, 558, 556, 554, 552, 550, 548, 546, 544, 542, 540, 538, 536, 534), (589, 590, 592, 591), (591, 592, 530, 529), (529, 531, 533, 535, 537, 539, 541, 543, 545, 547, 549, 602, 600, 595, 583, 585, 587, 589, 591), (583, 595, 594, 596, 597, 599, 553, 555, 557, 559, 561, 563, 565, 567, 569, 571, 573, 575, 577, 579, 581), (553, 599, 601, 596, 594, 595, 600, 602, 549, 551), (596, 601, 599, 597), (604, 702, 606, 607, 700, 605), (606, 610, 611, 607), (610, 697, 608, 609, 698, 611), (608, 604, 605, 609), (606, 702, 604, 608, 697, 610), (611, 698, 609, 605, 700, 607), (616, 701, 618, 619, 703, 617), (618, 622, 623, 628, 627, 619), (622, 696, 620, 621, 694, 623), (620, 616, 617, 629, 625, 621), (618, 701, 616, 620, 696, 622), (623, 694, 621, 625, 699, 624, 627, 628), (625, 629, 617, 703, 619, 627, 704, 626), (630, 631, 633, 632), (632, 633, 635, 634), (634, 635, 637, 636), (636, 637, 639, 638), (638, 639, 641, 640), (640, 641, 643, 642), (642, 643, 645, 644), (644, 645, 647, 646), (646, 647, 649, 648), (648, 649, 651, 650), (650, 651, 653, 652), (652, 653, 655, 654), (654, 655, 657, 656), (656, 657, 659, 658), (658, 659, 661, 660), (660, 661, 663, 662), (662, 663, 665, 664), (664, 665, 667, 666), (666, 667, 669, 668), (668, 669, 671, 670), (670, 671, 673, 672), (672, 673, 675, 674), (674, 675, 677, 676), (676, 677, 679, 678), (678, 679, 681, 680), (680, 681, 683, 682), (682, 683, 685, 684), (684, 685, 687, 686), (686, 687, 689, 688), (688, 689, 691, 690), (633, 631, 693, 691, 689, 687, 685, 683, 681, 679, 677, 675, 673, 671, 669, 667, 665, 663, 661, 659, 657, 655, 653, 651, 649, 647, 645, 643, 641, 639, 637, 635), (690, 691, 693, 692), (692, 693, 631, 630), (630, 632, 634, 636, 638, 640, 642, 644, 646, 648, 650, 703, 701, 696, 684, 686, 688, 690, 692), (684, 696, 695, 697, 698, 700, 654, 656, 658, 660, 662, 664, 666, 668, 670, 672, 674, 676, 678, 680, 682), (654, 700, 702, 697, 695, 696, 701, 703, 650, 652), (697, 702, 700, 698), (705, 803, 707, 708, 801, 706), (707, 711, 712, 708), (711, 798, 709, 710, 799, 712), (709, 705, 706, 710), (707, 803, 705, 709, 798, 711), (712, 799, 710, 706, 801, 708), (717, 802, 719, 720, 804, 718), (719, 723, 724, 729, 728, 720), (723, 797, 721, 722, 795, 724), (721, 717, 718, 730, 726, 722), (719, 802, 717, 721, 797, 723), (724, 795, 722, 726, 800, 725, 728, 729), (726, 730, 718, 804, 720, 728, 805, 727), (731, 732, 734, 733), (733, 734, 736, 735), (735, 736, 738, 737), (737, 738, 740, 739), (739, 740, 742, 741), (741, 742, 744, 743), (743, 744, 746, 745), (745, 746, 748, 747), (747, 748, 750, 749), (749, 750, 752, 751), (751, 752, 754, 753), (753, 754, 756, 755), (755, 756, 758, 757), (757, 758, 760, 759), (759, 760, 762, 761), (761, 762, 764, 763), (763, 764, 766, 765), (765, 766, 768, 767), (767, 768, 770, 769), (769, 770, 772, 771), (771, 772, 774, 773), (773, 774, 776, 775), (775, 776, 778, 777), (777, 778, 780, 779), (779, 780, 782, 781), (781, 782, 784, 783), (783, 784, 786, 785), (785, 786, 788, 787), (787, 788, 790, 789), (789, 790, 792, 791), (734, 732, 794, 792, 790, 788, 786, 784, 782, 780, 778, 776, 774, 772, 770, 768, 766, 764, 762, 760, 758, 756, 754, 752, 750, 748, 746, 744, 742, 740, 738, 736), (791, 792, 794, 793), (793, 794, 732, 731), (731, 733, 735, 737, 739, 741, 743, 745, 747, 749, 751, 804, 802, 797, 785, 787, 789, 791, 793), (785, 797, 796, 798, 799, 801, 755, 757, 759, 761, 763, 765, 767, 769, 771, 773, 775, 777, 779, 781, 783), (755, 801, 803, 798, 796, 797, 802, 804, 751, 753), (798, 803, 801, 799), (806, 904, 808, 809, 902, 807), (808, 812, 813, 809), (812, 899, 810, 811, 900, 813), (810, 806, 807, 811), (808, 904, 806, 810, 899, 812), (813, 900, 811, 807, 902, 809), (818, 903, 820, 821, 905, 819), (820, 824, 825, 830, 829, 821), (824, 898, 822, 823, 896, 825), (822, 818, 819, 831, 827, 823), (820, 903, 818, 822, 898, 824), (825, 896, 823, 827, 901, 826, 829, 830), (827, 831, 819, 905, 821, 829, 906, 828), (832, 833, 835, 834), (834, 835, 837, 836), (836, 837, 839, 838), (838, 839, 841, 840), (840, 841, 843, 842), (842, 843, 845, 844), (844, 845, 847, 846), (846, 847, 849, 848), (848, 849, 851, 850), (850, 851, 853, 852), (852, 853, 855, 854), (854, 855, 857, 856), (856, 857, 859, 858), (858, 859, 861, 860), (860, 861, 863, 862), (862, 863, 865, 864), (864, 865, 867, 866), (866, 867, 869, 868), (868, 869, 871, 870), (870, 871, 873, 872), (872, 873, 875, 874), (874, 875, 877, 876), (876, 877, 879, 878), (878, 879, 881, 880), (880, 881, 883, 882), (882, 883, 885, 884), (884, 885, 887, 886), (886, 887, 889, 888), (888, 889, 891, 890), (890, 891, 893, 892), (835, 833, 895, 893, 891, 889, 887, 885, 883, 881, 879, 877, 875, 873, 871, 869, 867, 865, 863, 861, 859, 857, 855, 853, 851, 849, 847, 845, 843, 841, 839, 837), (892, 893, 895, 894), (894, 895, 833, 832), (832, 834, 836, 838, 840, 842, 844, 846, 848, 850, 852, 905, 903, 898, 886, 888, 890, 892, 894), (886, 898, 897, 899, 900, 902, 856, 858, 860, 862, 864, 866, 868, 870, 872, 874, 876, 878, 880, 882, 884), (856, 902, 904, 899, 897, 898, 903, 905, 852, 854), (899, 904, 902, 900)])
me_cylinder.use_remesh_preserve_volume = False
me_cylinder.use_remesh_preserve_attributes = False
me_cylinder.use_mirror_vertex_groups = False
me_cylinder.update()

# ---- objects
ob_cylinder = bpy.data.objects.new('Cylinder', me_cylinder)

# ---- transforms, parenting, visibility, modifiers, constraints
ob_cylinder.location = (0.0, 0.0, 0.0)
ob_cylinder.rotation_euler = (1.658, -0.0, -1.571)
ob_cylinder.scale = (0.005617, 0.005617, 0.005617)
ob_cylinder.lineart.crease_threshold = 0.0

# ---- collection membership
col_collection_1.objects.link(ob_cylinder)

# ---- scene / render settings (as saved in the file)
scene.frame_start = 1; scene.frame_end = 250; scene.frame_set(1)
scene.render.engine = 'BLENDER_EEVEE_NEXT'
scene.render.resolution_percentage = 50
scene.render.dither_intensity = 0.0
scene.cycles.use_denoising = False
scene.cycles.samples = 128
scene.cycles.sampling_pattern = 'TABULATED_SOBOL'
scene.cycles.use_adaptive_sampling = False
scene.cycles.use_light_tree = False
scene.cycles.blur_glossy = 0.0
scene.cycles.sample_clamp_indirect = 0.0
scene.view_settings.view_transform = 'Standard'
bpy.context.view_layer.update()

# ---- added for rendering (the .blend has no active camera and no usable light): camera, sun
cam_auto = bpy.data.cameras.new('AutoCamera')
cam_auto.lens = 50.0
cam_auto.sensor_width = 36.0
cam_auto.clip_end = 1000.0
ob_auto_camera = bpy.data.objects.new('AutoCamera', cam_auto)
scene.collection.objects.link(ob_auto_camera)
ob_auto_camera.location = (0.172006, -0.177941, 0.149922)
ob_auto_camera.rotation_euler = (1.09748, -7.21219e-08, 0.694738)
scene.camera = ob_auto_camera
light_auto_sun = bpy.data.lights.new('AutoSun', 'SUN')
light_auto_sun.energy = 3.0
light_auto_sun.angle = 0.0523599
ob_auto_sun = bpy.data.objects.new('AutoSun', light_auto_sun)
scene.collection.objects.link(ob_auto_sun)
ob_auto_sun.rotation_euler = (0.872665, 0.174533, 0.523599)
bpy.context.view_layer.update()
